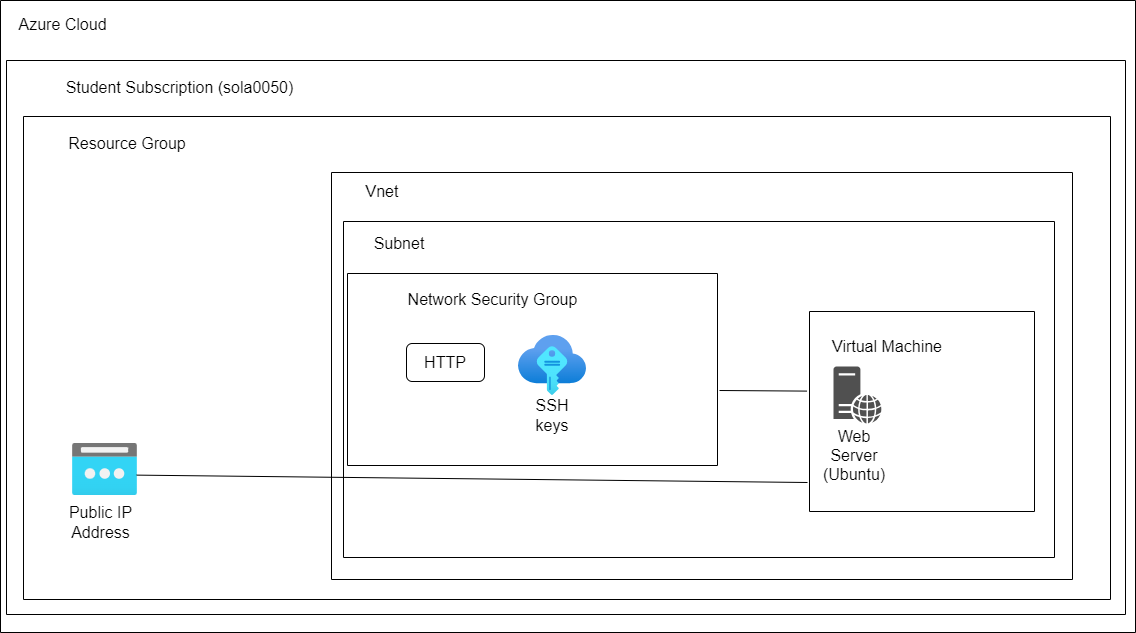

The diagram above was exported from draw.io. Its source (the exported page's mxGraphModel, read from the mxfile embedded in the PNG):
<mxGraphModel dx="1690" dy="1068" grid="0" gridSize="10" guides="1" tooltips="1" connect="1" arrows="1" fold="1" page="0" pageScale="1" pageWidth="850" pageHeight="1100" math="0" shadow="0">
  <root>
    <mxCell id="0" />
    <mxCell id="1" parent="0" />
    <mxCell id="cBMFYURjpF8JD95QySo--7" value="SSH keys" style="text;html=1;strokeColor=none;fillColor=none;align=center;verticalAlign=middle;whiteSpace=wrap;rounded=0;fontSize=16;" vertex="1" parent="1">
      <mxGeometry x="275" y="234" width="60" height="30" as="geometry" />
    </mxCell>
    <mxCell id="cBMFYURjpF8JD95QySo--8" value="" style="image;aspect=fixed;html=1;points=[];align=center;fontSize=12;image=img/lib/azure2/other/SSH_Keys.svg;" vertex="1" parent="1">
      <mxGeometry x="271" y="169" width="68" height="60" as="geometry" />
    </mxCell>
    <mxCell id="cBMFYURjpF8JD95QySo--10" value="HTTP" style="rounded=1;whiteSpace=wrap;html=1;fontSize=16;" vertex="1" parent="1">
      <mxGeometry x="159" y="177" width="78" height="38" as="geometry" />
    </mxCell>
    <mxCell id="cBMFYURjpF8JD95QySo--11" value="Network Security Group" style="text;html=1;strokeColor=none;fillColor=none;align=center;verticalAlign=middle;whiteSpace=wrap;rounded=0;fontSize=16;" vertex="1" parent="1">
      <mxGeometry x="131" y="118" width="229" height="30" as="geometry" />
    </mxCell>
    <mxCell id="cBMFYURjpF8JD95QySo--15" value="" style="swimlane;startSize=0;fontSize=16;" vertex="1" parent="1">
      <mxGeometry x="100" y="107" width="370" height="192" as="geometry" />
    </mxCell>
    <mxCell id="cBMFYURjpF8JD95QySo--16" value="" style="sketch=0;pointerEvents=1;shadow=0;dashed=0;html=1;strokeColor=none;fillColor=#505050;labelPosition=center;verticalLabelPosition=bottom;verticalAlign=top;outlineConnect=0;align=center;shape=mxgraph.office.servers.web_server;fontSize=16;" vertex="1" parent="1">
      <mxGeometry x="586" y="200" width="48" height="57" as="geometry" />
    </mxCell>
    <mxCell id="cBMFYURjpF8JD95QySo--17" value="Web Server&lt;br&gt;(Ubuntu)" style="text;html=1;strokeColor=none;fillColor=none;align=center;verticalAlign=middle;whiteSpace=wrap;rounded=0;fontSize=16;" vertex="1" parent="1">
      <mxGeometry x="577" y="274" width="60" height="30" as="geometry" />
    </mxCell>
    <mxCell id="cBMFYURjpF8JD95QySo--18" value="Virtual Machine" style="text;html=1;strokeColor=none;fillColor=none;align=center;verticalAlign=middle;whiteSpace=wrap;rounded=0;fontSize=16;" vertex="1" parent="1">
      <mxGeometry x="560" y="165" width="160" height="30" as="geometry" />
    </mxCell>
    <mxCell id="cBMFYURjpF8JD95QySo--19" value="" style="swimlane;startSize=0;fontSize=16;" vertex="1" parent="1">
      <mxGeometry x="562" y="145" width="225" height="200" as="geometry" />
    </mxCell>
    <mxCell id="cBMFYURjpF8JD95QySo--21" value="" style="swimlane;startSize=0;fontSize=16;" vertex="1" parent="1">
      <mxGeometry x="96" y="55" width="711" height="336" as="geometry" />
    </mxCell>
    <mxCell id="cBMFYURjpF8JD95QySo--22" value="Subnet" style="text;html=1;strokeColor=none;fillColor=none;align=center;verticalAlign=middle;whiteSpace=wrap;rounded=0;fontSize=16;" vertex="1" parent="cBMFYURjpF8JD95QySo--21">
      <mxGeometry x="26" y="7" width="60" height="30" as="geometry" />
    </mxCell>
    <mxCell id="cBMFYURjpF8JD95QySo--23" value="" style="swimlane;startSize=0;fontSize=16;" vertex="1" parent="1">
      <mxGeometry x="84" y="6" width="741" height="407" as="geometry" />
    </mxCell>
    <mxCell id="cBMFYURjpF8JD95QySo--24" value="Vnet" style="text;html=1;strokeColor=none;fillColor=none;align=center;verticalAlign=middle;whiteSpace=wrap;rounded=0;fontSize=16;" vertex="1" parent="cBMFYURjpF8JD95QySo--23">
      <mxGeometry x="21" y="4" width="60" height="30" as="geometry" />
    </mxCell>
    <mxCell id="cBMFYURjpF8JD95QySo--25" value="" style="image;aspect=fixed;html=1;points=[];align=center;fontSize=12;image=img/lib/azure2/networking/Public_IP_Addresses.svg;" vertex="1" parent="1">
      <mxGeometry x="-175" y="277" width="65" height="52" as="geometry" />
    </mxCell>
    <mxCell id="cBMFYURjpF8JD95QySo--26" value="Public IP Address" style="text;html=1;strokeColor=none;fillColor=none;align=center;verticalAlign=middle;whiteSpace=wrap;rounded=0;fontSize=16;" vertex="1" parent="1">
      <mxGeometry x="-183" y="341" width="73" height="30" as="geometry" />
    </mxCell>
    <mxCell id="cBMFYURjpF8JD95QySo--27" value="" style="endArrow=none;html=1;rounded=0;fontSize=12;startSize=8;endSize=8;curved=1;entryX=-0.011;entryY=0.398;entryDx=0;entryDy=0;entryPerimeter=0;" edge="1" parent="1" target="cBMFYURjpF8JD95QySo--19">
      <mxGeometry width="50" height="50" relative="1" as="geometry">
        <mxPoint x="472" y="224" as="sourcePoint" />
        <mxPoint x="560" y="229" as="targetPoint" />
      </mxGeometry>
    </mxCell>
    <mxCell id="cBMFYURjpF8JD95QySo--28" value="" style="endArrow=none;html=1;rounded=0;fontSize=12;startSize=8;endSize=8;curved=1;exitX=0.988;exitY=0.608;exitDx=0;exitDy=0;exitPerimeter=0;" edge="1" parent="1" source="cBMFYURjpF8JD95QySo--25">
      <mxGeometry width="50" height="50" relative="1" as="geometry">
        <mxPoint x="175" y="224" as="sourcePoint" />
        <mxPoint x="560" y="316" as="targetPoint" />
      </mxGeometry>
    </mxCell>
    <mxCell id="cBMFYURjpF8JD95QySo--29" value="" style="swimlane;startSize=0;fontSize=16;" vertex="1" parent="1">
      <mxGeometry x="-224" y="-50" width="1087" height="483" as="geometry" />
    </mxCell>
    <mxCell id="cBMFYURjpF8JD95QySo--30" value="Resource Group" style="text;html=1;strokeColor=none;fillColor=none;align=center;verticalAlign=middle;whiteSpace=wrap;rounded=0;fontSize=16;" vertex="1" parent="cBMFYURjpF8JD95QySo--29">
      <mxGeometry x="44" y="12" width="120" height="30" as="geometry" />
    </mxCell>
    <mxCell id="cBMFYURjpF8JD95QySo--31" value="" style="swimlane;startSize=0;fontSize=16;" vertex="1" parent="1">
      <mxGeometry x="-241" y="-106" width="1119" height="554" as="geometry" />
    </mxCell>
    <mxCell id="cBMFYURjpF8JD95QySo--33" value="Student Subscription (sola0050)" style="text;html=1;strokeColor=none;fillColor=none;align=center;verticalAlign=middle;whiteSpace=wrap;rounded=0;fontSize=16;" vertex="1" parent="cBMFYURjpF8JD95QySo--31">
      <mxGeometry x="36" y="12" width="275" height="30" as="geometry" />
    </mxCell>
    <mxCell id="cBMFYURjpF8JD95QySo--34" value="" style="swimlane;startSize=0;fontSize=16;" vertex="1" parent="1">
      <mxGeometry x="-247" y="-166" width="1135" height="632" as="geometry" />
    </mxCell>
    <mxCell id="cBMFYURjpF8JD95QySo--35" value="Azure Cloud" style="text;html=1;align=center;verticalAlign=middle;resizable=0;points=[];autosize=1;strokeColor=none;fillColor=none;fontSize=16;" vertex="1" parent="cBMFYURjpF8JD95QySo--34">
      <mxGeometry x="9" y="8" width="106" height="31" as="geometry" />
    </mxCell>
  </root>
</mxGraphModel>